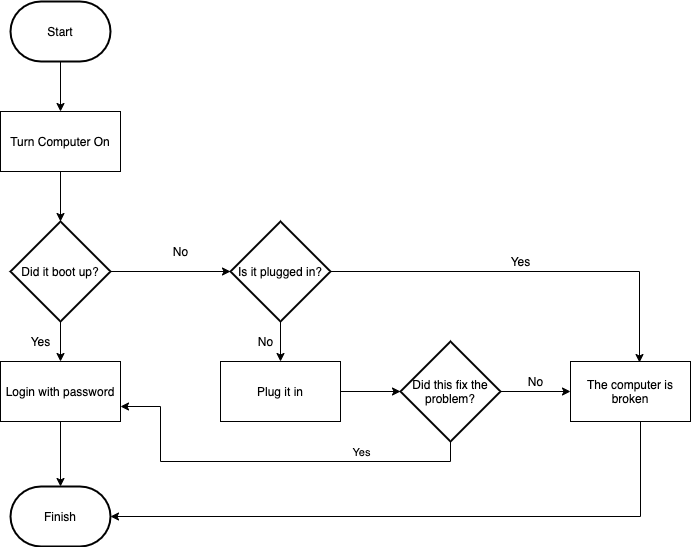

The diagram above was exported from draw.io. Its source (the exported page's mxGraphModel, read from the mxfile embedded in the PNG):
<mxGraphModel dx="1027" dy="577" grid="1" gridSize="10" guides="1" tooltips="1" connect="1" arrows="1" fold="1" page="1" pageScale="1" pageWidth="827" pageHeight="1169" math="0" shadow="0">
  <root>
    <mxCell id="WIyWlLk6GJQsqaUBKTNV-0" />
    <mxCell id="WIyWlLk6GJQsqaUBKTNV-1" parent="WIyWlLk6GJQsqaUBKTNV-0" />
    <mxCell id="enD6L1z0ntOZ2gX3CFVX-2" style="edgeStyle=orthogonalEdgeStyle;rounded=0;orthogonalLoop=1;jettySize=auto;html=1;entryX=0.5;entryY=0;entryDx=0;entryDy=0;" edge="1" parent="WIyWlLk6GJQsqaUBKTNV-1" source="enD6L1z0ntOZ2gX3CFVX-0" target="enD6L1z0ntOZ2gX3CFVX-1">
      <mxGeometry relative="1" as="geometry" />
    </mxCell>
    <mxCell id="enD6L1z0ntOZ2gX3CFVX-0" value="Start" style="strokeWidth=2;html=1;shape=mxgraph.flowchart.terminator;whiteSpace=wrap;" vertex="1" parent="WIyWlLk6GJQsqaUBKTNV-1">
      <mxGeometry x="120" y="40" width="100" height="60" as="geometry" />
    </mxCell>
    <mxCell id="enD6L1z0ntOZ2gX3CFVX-4" style="edgeStyle=orthogonalEdgeStyle;rounded=0;orthogonalLoop=1;jettySize=auto;html=1;entryX=0.5;entryY=0;entryDx=0;entryDy=0;entryPerimeter=0;" edge="1" parent="WIyWlLk6GJQsqaUBKTNV-1" source="enD6L1z0ntOZ2gX3CFVX-1" target="enD6L1z0ntOZ2gX3CFVX-3">
      <mxGeometry relative="1" as="geometry" />
    </mxCell>
    <mxCell id="enD6L1z0ntOZ2gX3CFVX-1" value="Turn Computer On" style="rounded=0;whiteSpace=wrap;html=1;" vertex="1" parent="WIyWlLk6GJQsqaUBKTNV-1">
      <mxGeometry x="110" y="150" width="120" height="60" as="geometry" />
    </mxCell>
    <mxCell id="enD6L1z0ntOZ2gX3CFVX-7" style="edgeStyle=orthogonalEdgeStyle;rounded=0;orthogonalLoop=1;jettySize=auto;html=1;exitX=0.5;exitY=1;exitDx=0;exitDy=0;exitPerimeter=0;entryX=0.5;entryY=0;entryDx=0;entryDy=0;" edge="1" parent="WIyWlLk6GJQsqaUBKTNV-1" source="enD6L1z0ntOZ2gX3CFVX-3" target="enD6L1z0ntOZ2gX3CFVX-5">
      <mxGeometry relative="1" as="geometry" />
    </mxCell>
    <mxCell id="enD6L1z0ntOZ2gX3CFVX-10" style="edgeStyle=orthogonalEdgeStyle;rounded=0;orthogonalLoop=1;jettySize=auto;html=1;entryX=0;entryY=0.5;entryDx=0;entryDy=0;entryPerimeter=0;" edge="1" parent="WIyWlLk6GJQsqaUBKTNV-1" source="enD6L1z0ntOZ2gX3CFVX-3" target="enD6L1z0ntOZ2gX3CFVX-9">
      <mxGeometry relative="1" as="geometry" />
    </mxCell>
    <mxCell id="enD6L1z0ntOZ2gX3CFVX-3" value="Did it boot up?" style="strokeWidth=2;html=1;shape=mxgraph.flowchart.decision;whiteSpace=wrap;" vertex="1" parent="WIyWlLk6GJQsqaUBKTNV-1">
      <mxGeometry x="120" y="260" width="100" height="100" as="geometry" />
    </mxCell>
    <mxCell id="enD6L1z0ntOZ2gX3CFVX-15" value="" style="edgeStyle=orthogonalEdgeStyle;rounded=0;orthogonalLoop=1;jettySize=auto;html=1;" edge="1" parent="WIyWlLk6GJQsqaUBKTNV-1" source="enD6L1z0ntOZ2gX3CFVX-5" target="enD6L1z0ntOZ2gX3CFVX-6">
      <mxGeometry relative="1" as="geometry" />
    </mxCell>
    <mxCell id="enD6L1z0ntOZ2gX3CFVX-5" value="Login with password" style="rounded=0;whiteSpace=wrap;html=1;" vertex="1" parent="WIyWlLk6GJQsqaUBKTNV-1">
      <mxGeometry x="110" y="400" width="120" height="60" as="geometry" />
    </mxCell>
    <mxCell id="enD6L1z0ntOZ2gX3CFVX-6" value="Finish" style="strokeWidth=2;html=1;shape=mxgraph.flowchart.terminator;whiteSpace=wrap;" vertex="1" parent="WIyWlLk6GJQsqaUBKTNV-1">
      <mxGeometry x="120" y="525" width="100" height="60" as="geometry" />
    </mxCell>
    <mxCell id="enD6L1z0ntOZ2gX3CFVX-8" value="Yes" style="text;html=1;align=center;verticalAlign=middle;resizable=0;points=[];autosize=1;" vertex="1" parent="WIyWlLk6GJQsqaUBKTNV-1">
      <mxGeometry x="130" y="370" width="40" height="20" as="geometry" />
    </mxCell>
    <mxCell id="enD6L1z0ntOZ2gX3CFVX-13" style="edgeStyle=orthogonalEdgeStyle;rounded=0;orthogonalLoop=1;jettySize=auto;html=1;entryX=0.5;entryY=0;entryDx=0;entryDy=0;" edge="1" parent="WIyWlLk6GJQsqaUBKTNV-1" source="enD6L1z0ntOZ2gX3CFVX-9" target="enD6L1z0ntOZ2gX3CFVX-12">
      <mxGeometry relative="1" as="geometry" />
    </mxCell>
    <mxCell id="enD6L1z0ntOZ2gX3CFVX-32" style="edgeStyle=orthogonalEdgeStyle;rounded=0;orthogonalLoop=1;jettySize=auto;html=1;entryX=0.575;entryY=0.017;entryDx=0;entryDy=0;entryPerimeter=0;" edge="1" parent="WIyWlLk6GJQsqaUBKTNV-1" source="enD6L1z0ntOZ2gX3CFVX-9" target="enD6L1z0ntOZ2gX3CFVX-18">
      <mxGeometry relative="1" as="geometry" />
    </mxCell>
    <mxCell id="enD6L1z0ntOZ2gX3CFVX-9" value="Is it plugged in?" style="strokeWidth=2;html=1;shape=mxgraph.flowchart.decision;whiteSpace=wrap;" vertex="1" parent="WIyWlLk6GJQsqaUBKTNV-1">
      <mxGeometry x="340" y="260" width="100" height="100" as="geometry" />
    </mxCell>
    <mxCell id="enD6L1z0ntOZ2gX3CFVX-11" value="No" style="text;html=1;align=center;verticalAlign=middle;resizable=0;points=[];autosize=1;" vertex="1" parent="WIyWlLk6GJQsqaUBKTNV-1">
      <mxGeometry x="275" y="280" width="30" height="20" as="geometry" />
    </mxCell>
    <mxCell id="enD6L1z0ntOZ2gX3CFVX-17" style="edgeStyle=orthogonalEdgeStyle;rounded=0;orthogonalLoop=1;jettySize=auto;html=1;entryX=0;entryY=0.5;entryDx=0;entryDy=0;entryPerimeter=0;" edge="1" parent="WIyWlLk6GJQsqaUBKTNV-1" source="enD6L1z0ntOZ2gX3CFVX-12" target="enD6L1z0ntOZ2gX3CFVX-16">
      <mxGeometry relative="1" as="geometry" />
    </mxCell>
    <mxCell id="enD6L1z0ntOZ2gX3CFVX-12" value="Plug it in" style="rounded=0;whiteSpace=wrap;html=1;" vertex="1" parent="WIyWlLk6GJQsqaUBKTNV-1">
      <mxGeometry x="330" y="400" width="120" height="60" as="geometry" />
    </mxCell>
    <mxCell id="enD6L1z0ntOZ2gX3CFVX-14" value="No" style="text;html=1;align=center;verticalAlign=middle;resizable=0;points=[];autosize=1;" vertex="1" parent="WIyWlLk6GJQsqaUBKTNV-1">
      <mxGeometry x="360" y="370" width="30" height="20" as="geometry" />
    </mxCell>
    <mxCell id="enD6L1z0ntOZ2gX3CFVX-19" style="edgeStyle=orthogonalEdgeStyle;rounded=0;orthogonalLoop=1;jettySize=auto;html=1;entryX=0;entryY=0.5;entryDx=0;entryDy=0;" edge="1" parent="WIyWlLk6GJQsqaUBKTNV-1" source="enD6L1z0ntOZ2gX3CFVX-16" target="enD6L1z0ntOZ2gX3CFVX-18">
      <mxGeometry relative="1" as="geometry" />
    </mxCell>
    <mxCell id="enD6L1z0ntOZ2gX3CFVX-24" style="edgeStyle=orthogonalEdgeStyle;rounded=0;orthogonalLoop=1;jettySize=auto;html=1;entryX=1;entryY=0.75;entryDx=0;entryDy=0;exitX=0.5;exitY=1;exitDx=0;exitDy=0;exitPerimeter=0;" edge="1" parent="WIyWlLk6GJQsqaUBKTNV-1" source="enD6L1z0ntOZ2gX3CFVX-16" target="enD6L1z0ntOZ2gX3CFVX-5">
      <mxGeometry relative="1" as="geometry">
        <mxPoint x="350" y="530" as="targetPoint" />
        <mxPoint x="510" y="490" as="sourcePoint" />
        <Array as="points">
          <mxPoint x="560" y="500" />
          <mxPoint x="270" y="500" />
          <mxPoint x="270" y="445" />
        </Array>
      </mxGeometry>
    </mxCell>
    <mxCell id="enD6L1z0ntOZ2gX3CFVX-25" value="Yes" style="edgeLabel;html=1;align=center;verticalAlign=middle;resizable=0;points=[];" vertex="1" connectable="0" parent="enD6L1z0ntOZ2gX3CFVX-24">
      <mxGeometry x="-0.5457" y="-1" relative="1" as="geometry">
        <mxPoint x="-18" y="-9" as="offset" />
      </mxGeometry>
    </mxCell>
    <mxCell id="enD6L1z0ntOZ2gX3CFVX-16" value="Did this fix the problem?" style="strokeWidth=2;html=1;shape=mxgraph.flowchart.decision;whiteSpace=wrap;" vertex="1" parent="WIyWlLk6GJQsqaUBKTNV-1">
      <mxGeometry x="510" y="380" width="100" height="100" as="geometry" />
    </mxCell>
    <mxCell id="enD6L1z0ntOZ2gX3CFVX-21" style="edgeStyle=orthogonalEdgeStyle;rounded=0;orthogonalLoop=1;jettySize=auto;html=1;entryX=1;entryY=0.5;entryDx=0;entryDy=0;entryPerimeter=0;" edge="1" parent="WIyWlLk6GJQsqaUBKTNV-1" target="enD6L1z0ntOZ2gX3CFVX-6">
      <mxGeometry relative="1" as="geometry">
        <mxPoint x="280" y="570" as="targetPoint" />
        <mxPoint x="740" y="460" as="sourcePoint" />
        <Array as="points">
          <mxPoint x="750" y="555" />
        </Array>
      </mxGeometry>
    </mxCell>
    <mxCell id="enD6L1z0ntOZ2gX3CFVX-18" value="The computer is broken" style="rounded=0;whiteSpace=wrap;html=1;" vertex="1" parent="WIyWlLk6GJQsqaUBKTNV-1">
      <mxGeometry x="680" y="400" width="120" height="60" as="geometry" />
    </mxCell>
    <mxCell id="enD6L1z0ntOZ2gX3CFVX-20" value="No" style="text;html=1;align=center;verticalAlign=middle;resizable=0;points=[];autosize=1;" vertex="1" parent="WIyWlLk6GJQsqaUBKTNV-1">
      <mxGeometry x="630" y="410" width="30" height="20" as="geometry" />
    </mxCell>
    <mxCell id="enD6L1z0ntOZ2gX3CFVX-33" value="Yes" style="text;html=1;align=center;verticalAlign=middle;resizable=0;points=[];autosize=1;" vertex="1" parent="WIyWlLk6GJQsqaUBKTNV-1">
      <mxGeometry x="610" y="290" width="40" height="20" as="geometry" />
    </mxCell>
  </root>
</mxGraphModel>